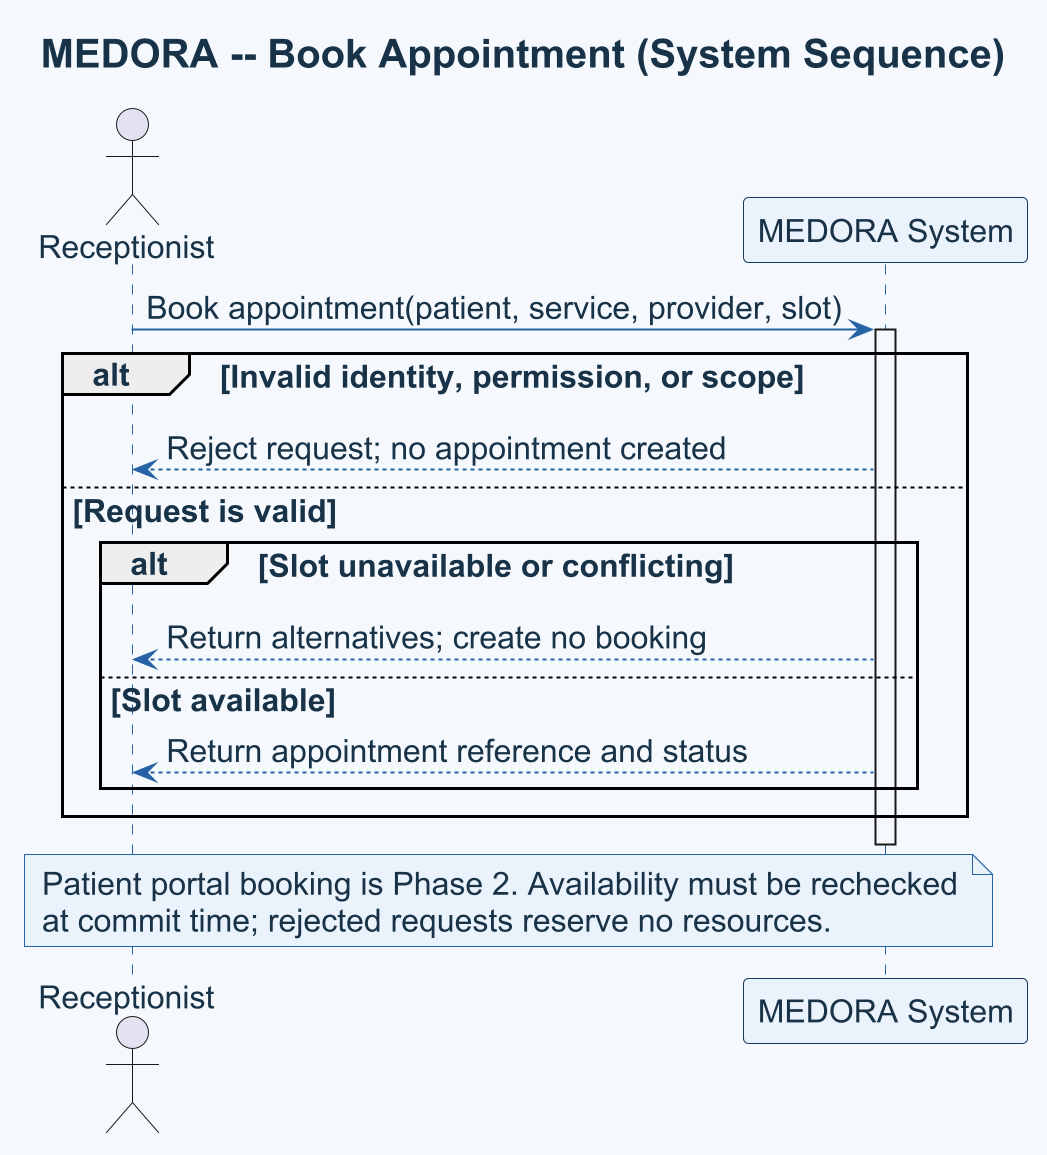

The diagram above was rendered by PlantUML. Its source (embedded in the PNG):
@startuml
title MEDORA -- Book Appointment (System Sequence)
skinparam shadowing false
skinparam dpi 192
skinparam backgroundColor #F5F9FE
skinparam defaultFontName Arial
skinparam defaultFontColor #183247
skinparam defaultFontSize 16
skinparam titleFontSize 20
skinparam note {
  BackgroundColor #EAF3FB
  BorderColor #2563A6
  FontColor #183247
}
skinparam ArrowColor #2563A6
skinparam sequence {
  ParticipantBackgroundColor #EAF3FB
  ParticipantBorderColor #163A5F
  ParticipantFontColor #183247
  LifeLineBorderColor #2563A6
  LifeLineBackgroundColor #F5F9FE
}
actor Receptionist
participant "MEDORA System" as System

Receptionist -> System: Book appointment(patient, service, provider, slot)
activate System
alt Invalid identity, permission, or scope
  System --> Receptionist: Reject request; no appointment created
else Request is valid
  alt Slot unavailable or conflicting
    System --> Receptionist: Return alternatives; create no booking
  else Slot available
    System --> Receptionist: Return appointment reference and status
  end
end
deactivate System
note over Receptionist, System
  Patient portal booking is Phase 2. Availability must be rechecked
  at commit time; rejected requests reserve no resources.
end note
@enduml